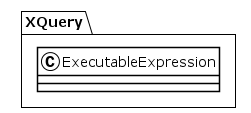

The diagram above was rendered by PlantUML. Its source (embedded in the PNG):
@startuml
!theme plain
package XQuery {
class ExecutableExpression {
}
}
@enduml